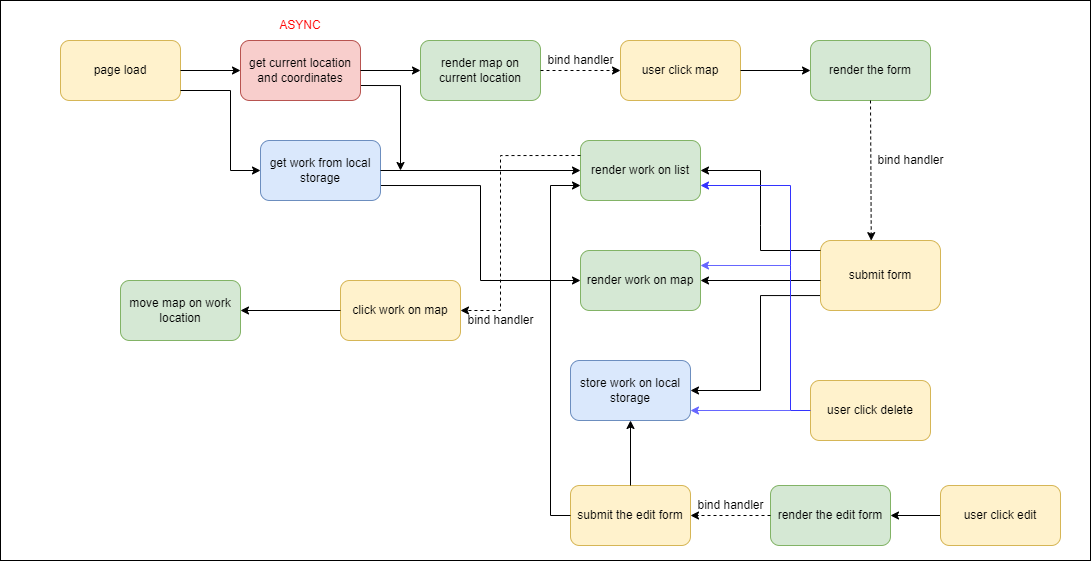

The diagram above was exported from draw.io. Its source (the exported page's mxGraphModel, read from the mxfile embedded in the PNG):
<mxGraphModel dx="2048" dy="644" grid="1" gridSize="10" guides="1" tooltips="1" connect="1" arrows="1" fold="1" page="1" pageScale="1" pageWidth="827" pageHeight="1169" math="0" shadow="0">
  <root>
    <mxCell id="0" />
    <mxCell id="1" parent="0" />
    <mxCell id="6NNSME54ueheSKQtk_lQ-165" value="" style="rounded=0;whiteSpace=wrap;html=1;fontColor=#000000;" vertex="1" parent="1">
      <mxGeometry x="-690" y="40" width="1090" height="560" as="geometry" />
    </mxCell>
    <mxCell id="6NNSME54ueheSKQtk_lQ-1" value="page load" style="rounded=1;whiteSpace=wrap;html=1;fillColor=#fff2cc;strokeColor=#d6b656;" vertex="1" parent="1">
      <mxGeometry x="-630" y="80" width="120" height="60" as="geometry" />
    </mxCell>
    <mxCell id="6NNSME54ueheSKQtk_lQ-2" value="" style="endArrow=classic;html=1;rounded=0;" edge="1" parent="1">
      <mxGeometry width="50" height="50" relative="1" as="geometry">
        <mxPoint x="-510" y="110" as="sourcePoint" />
        <mxPoint x="-450" y="110" as="targetPoint" />
      </mxGeometry>
    </mxCell>
    <mxCell id="6NNSME54ueheSKQtk_lQ-142" style="edgeStyle=orthogonalEdgeStyle;rounded=0;orthogonalLoop=1;jettySize=auto;html=1;exitX=1;exitY=0.75;exitDx=0;exitDy=0;fontColor=#000000;" edge="1" parent="1" source="6NNSME54ueheSKQtk_lQ-3">
      <mxGeometry relative="1" as="geometry">
        <mxPoint x="-290" y="210" as="targetPoint" />
      </mxGeometry>
    </mxCell>
    <mxCell id="6NNSME54ueheSKQtk_lQ-3" value="get current location and coordinates" style="rounded=1;whiteSpace=wrap;html=1;fillColor=#f8cecc;strokeColor=#b85450;" vertex="1" parent="1">
      <mxGeometry x="-450" y="80" width="120" height="60" as="geometry" />
    </mxCell>
    <mxCell id="6NNSME54ueheSKQtk_lQ-4" value="&lt;font color=&quot;#ff0000&quot;&gt;ASYNC&lt;br&gt;&lt;/font&gt;" style="text;html=1;strokeColor=none;fillColor=none;align=center;verticalAlign=middle;whiteSpace=wrap;rounded=0;" vertex="1" parent="1">
      <mxGeometry x="-420" y="50" width="60" height="30" as="geometry" />
    </mxCell>
    <mxCell id="6NNSME54ueheSKQtk_lQ-5" value="" style="endArrow=classic;html=1;rounded=0;fontColor=#FF0000;" edge="1" parent="1">
      <mxGeometry width="50" height="50" relative="1" as="geometry">
        <mxPoint x="-330" y="110" as="sourcePoint" />
        <mxPoint x="-270" y="110" as="targetPoint" />
      </mxGeometry>
    </mxCell>
    <mxCell id="6NNSME54ueheSKQtk_lQ-6" value="render map on current location" style="rounded=1;whiteSpace=wrap;html=1;fillColor=#d5e8d4;strokeColor=#82b366;" vertex="1" parent="1">
      <mxGeometry x="-270" y="80" width="120" height="60" as="geometry" />
    </mxCell>
    <mxCell id="6NNSME54ueheSKQtk_lQ-7" value="" style="endArrow=classic;html=1;rounded=0;fontColor=#FF0000;dashed=1;" edge="1" parent="1">
      <mxGeometry width="50" height="50" relative="1" as="geometry">
        <mxPoint x="-150" y="110" as="sourcePoint" />
        <mxPoint x="-70" y="110" as="targetPoint" />
      </mxGeometry>
    </mxCell>
    <mxCell id="6NNSME54ueheSKQtk_lQ-8" value="&lt;font color=&quot;#000000&quot;&gt;bind handler&lt;/font&gt;" style="text;html=1;align=center;verticalAlign=middle;resizable=0;points=[];autosize=1;strokeColor=none;fillColor=none;fontColor=#FF0000;" vertex="1" parent="1">
      <mxGeometry x="-150" y="90" width="80" height="20" as="geometry" />
    </mxCell>
    <mxCell id="6NNSME54ueheSKQtk_lQ-9" value="user click map" style="rounded=1;whiteSpace=wrap;html=1;fillColor=#fff2cc;strokeColor=#d6b656;" vertex="1" parent="1">
      <mxGeometry x="-70" y="80" width="120" height="60" as="geometry" />
    </mxCell>
    <mxCell id="6NNSME54ueheSKQtk_lQ-128" value="" style="endArrow=classic;html=1;rounded=0;fontColor=#000000;" edge="1" parent="1">
      <mxGeometry width="50" height="50" relative="1" as="geometry">
        <mxPoint x="50" y="110" as="sourcePoint" />
        <mxPoint x="120" y="110" as="targetPoint" />
      </mxGeometry>
    </mxCell>
    <mxCell id="6NNSME54ueheSKQtk_lQ-129" value="render the form" style="rounded=1;whiteSpace=wrap;html=1;fillColor=#d5e8d4;strokeColor=#82b366;" vertex="1" parent="1">
      <mxGeometry x="120" y="80" width="120" height="60" as="geometry" />
    </mxCell>
    <mxCell id="6NNSME54ueheSKQtk_lQ-130" value="" style="endArrow=classic;html=1;rounded=0;fontColor=#000000;dashed=1;entryX=0.423;entryY=0.002;entryDx=0;entryDy=0;entryPerimeter=0;" edge="1" parent="1" target="6NNSME54ueheSKQtk_lQ-131">
      <mxGeometry width="50" height="50" relative="1" as="geometry">
        <mxPoint x="180" y="140" as="sourcePoint" />
        <mxPoint x="180" y="250" as="targetPoint" />
      </mxGeometry>
    </mxCell>
    <mxCell id="6NNSME54ueheSKQtk_lQ-137" style="edgeStyle=orthogonalEdgeStyle;rounded=0;orthogonalLoop=1;jettySize=auto;html=1;exitX=0;exitY=0.75;exitDx=0;exitDy=0;fontColor=#000000;entryX=1;entryY=0.5;entryDx=0;entryDy=0;" edge="1" parent="1" source="6NNSME54ueheSKQtk_lQ-131" target="6NNSME54ueheSKQtk_lQ-138">
      <mxGeometry relative="1" as="geometry">
        <mxPoint x="10" y="360" as="targetPoint" />
        <Array as="points">
          <mxPoint x="70" y="335" />
          <mxPoint x="70" y="430" />
        </Array>
      </mxGeometry>
    </mxCell>
    <mxCell id="6NNSME54ueheSKQtk_lQ-131" value="submit form" style="rounded=1;whiteSpace=wrap;html=1;fillColor=#fff2cc;strokeColor=#d6b656;" vertex="1" parent="1">
      <mxGeometry x="130" y="280" width="120" height="70" as="geometry" />
    </mxCell>
    <mxCell id="6NNSME54ueheSKQtk_lQ-132" value="&lt;font color=&quot;#000000&quot;&gt;bind handler&lt;/font&gt;" style="text;html=1;align=center;verticalAlign=middle;resizable=0;points=[];autosize=1;strokeColor=none;fillColor=none;fontColor=#FF0000;" vertex="1" parent="1">
      <mxGeometry x="180" y="190" width="80" height="20" as="geometry" />
    </mxCell>
    <mxCell id="6NNSME54ueheSKQtk_lQ-133" value="" style="endArrow=classic;html=1;rounded=0;fontColor=#000000;" edge="1" parent="1">
      <mxGeometry width="50" height="50" relative="1" as="geometry">
        <mxPoint x="130" y="290" as="sourcePoint" />
        <mxPoint x="10" y="210" as="targetPoint" />
        <Array as="points">
          <mxPoint x="70" y="290" />
          <mxPoint x="70" y="265" />
          <mxPoint x="70" y="210" />
        </Array>
      </mxGeometry>
    </mxCell>
    <mxCell id="6NNSME54ueheSKQtk_lQ-134" value="render work on list" style="rounded=1;whiteSpace=wrap;html=1;fillColor=#d5e8d4;strokeColor=#82b366;" vertex="1" parent="1">
      <mxGeometry x="-110" y="180" width="120" height="60" as="geometry" />
    </mxCell>
    <mxCell id="6NNSME54ueheSKQtk_lQ-146" style="edgeStyle=orthogonalEdgeStyle;rounded=0;orthogonalLoop=1;jettySize=auto;html=1;fontColor=#000000;dashed=1;entryX=1;entryY=0.5;entryDx=0;entryDy=0;exitX=0;exitY=0.25;exitDx=0;exitDy=0;" edge="1" parent="1" source="6NNSME54ueheSKQtk_lQ-134" target="6NNSME54ueheSKQtk_lQ-147">
      <mxGeometry relative="1" as="geometry">
        <mxPoint x="-230" y="294.82352941176475" as="targetPoint" />
        <mxPoint x="-110" y="190" as="sourcePoint" />
        <Array as="points">
          <mxPoint x="-190" y="195" />
          <mxPoint x="-190" y="350" />
        </Array>
      </mxGeometry>
    </mxCell>
    <mxCell id="6NNSME54ueheSKQtk_lQ-135" value="render work on map" style="rounded=1;whiteSpace=wrap;html=1;fillColor=#d5e8d4;strokeColor=#82b366;" vertex="1" parent="1">
      <mxGeometry x="-110" y="290" width="120" height="60" as="geometry" />
    </mxCell>
    <mxCell id="6NNSME54ueheSKQtk_lQ-136" value="" style="endArrow=classic;html=1;rounded=0;fontColor=#000000;entryX=1;entryY=0.5;entryDx=0;entryDy=0;" edge="1" parent="1" target="6NNSME54ueheSKQtk_lQ-135">
      <mxGeometry width="50" height="50" relative="1" as="geometry">
        <mxPoint x="130" y="320" as="sourcePoint" />
        <mxPoint x="40" y="260" as="targetPoint" />
      </mxGeometry>
    </mxCell>
    <mxCell id="6NNSME54ueheSKQtk_lQ-138" value="store work on local storage" style="rounded=1;whiteSpace=wrap;html=1;fillColor=#dae8fc;strokeColor=#6c8ebf;" vertex="1" parent="1">
      <mxGeometry x="-120" y="400" width="120" height="60" as="geometry" />
    </mxCell>
    <mxCell id="6NNSME54ueheSKQtk_lQ-140" value="" style="endArrow=classic;html=1;rounded=0;fontColor=#000000;" edge="1" parent="1">
      <mxGeometry width="50" height="50" relative="1" as="geometry">
        <mxPoint x="-510" y="130" as="sourcePoint" />
        <mxPoint x="-430" y="210" as="targetPoint" />
        <Array as="points">
          <mxPoint x="-460" y="130" />
          <mxPoint x="-460" y="210" />
        </Array>
      </mxGeometry>
    </mxCell>
    <mxCell id="6NNSME54ueheSKQtk_lQ-145" style="edgeStyle=orthogonalEdgeStyle;rounded=0;orthogonalLoop=1;jettySize=auto;html=1;exitX=1;exitY=0.75;exitDx=0;exitDy=0;fontColor=#000000;entryX=0;entryY=0.5;entryDx=0;entryDy=0;" edge="1" parent="1" source="6NNSME54ueheSKQtk_lQ-141" target="6NNSME54ueheSKQtk_lQ-135">
      <mxGeometry relative="1" as="geometry">
        <mxPoint x="-150" y="290" as="targetPoint" />
      </mxGeometry>
    </mxCell>
    <mxCell id="6NNSME54ueheSKQtk_lQ-141" value="get work from local storage" style="rounded=1;whiteSpace=wrap;html=1;fillColor=#dae8fc;strokeColor=#6c8ebf;" vertex="1" parent="1">
      <mxGeometry x="-430" y="180" width="120" height="60" as="geometry" />
    </mxCell>
    <mxCell id="6NNSME54ueheSKQtk_lQ-144" value="" style="endArrow=classic;html=1;rounded=0;fontColor=#000000;entryX=0;entryY=0.5;entryDx=0;entryDy=0;" edge="1" parent="1" target="6NNSME54ueheSKQtk_lQ-134">
      <mxGeometry width="50" height="50" relative="1" as="geometry">
        <mxPoint x="-310" y="210" as="sourcePoint" />
        <mxPoint x="-260" y="160" as="targetPoint" />
      </mxGeometry>
    </mxCell>
    <mxCell id="6NNSME54ueheSKQtk_lQ-147" value="click work on map" style="rounded=1;whiteSpace=wrap;html=1;fillColor=#fff2cc;strokeColor=#d6b656;" vertex="1" parent="1">
      <mxGeometry x="-350" y="320" width="120" height="60" as="geometry" />
    </mxCell>
    <mxCell id="6NNSME54ueheSKQtk_lQ-148" value="&lt;font color=&quot;#000000&quot;&gt;bind handler&lt;/font&gt;" style="text;html=1;align=center;verticalAlign=middle;resizable=0;points=[];autosize=1;strokeColor=none;fillColor=none;fontColor=#FF0000;" vertex="1" parent="1">
      <mxGeometry x="-230" y="350" width="80" height="20" as="geometry" />
    </mxCell>
    <mxCell id="6NNSME54ueheSKQtk_lQ-150" value="" style="endArrow=classic;html=1;rounded=0;fontColor=#000000;exitX=0;exitY=0.5;exitDx=0;exitDy=0;entryX=1;entryY=0.5;entryDx=0;entryDy=0;" edge="1" parent="1" source="6NNSME54ueheSKQtk_lQ-147" target="6NNSME54ueheSKQtk_lQ-151">
      <mxGeometry width="50" height="50" relative="1" as="geometry">
        <mxPoint x="-550" y="300" as="sourcePoint" />
        <mxPoint x="-450" y="290" as="targetPoint" />
      </mxGeometry>
    </mxCell>
    <mxCell id="6NNSME54ueheSKQtk_lQ-151" value="move map on work location" style="rounded=1;whiteSpace=wrap;html=1;fillColor=#d5e8d4;strokeColor=#82b366;" vertex="1" parent="1">
      <mxGeometry x="-570" y="320" width="120" height="60" as="geometry" />
    </mxCell>
    <mxCell id="6NNSME54ueheSKQtk_lQ-153" style="edgeStyle=orthogonalEdgeStyle;rounded=0;orthogonalLoop=1;jettySize=auto;html=1;exitX=0;exitY=0.5;exitDx=0;exitDy=0;fontColor=#000000;entryX=1;entryY=0.5;entryDx=0;entryDy=0;" edge="1" parent="1" source="6NNSME54ueheSKQtk_lQ-152" target="6NNSME54ueheSKQtk_lQ-154">
      <mxGeometry relative="1" as="geometry">
        <mxPoint x="150" y="555.1176470588236" as="targetPoint" />
      </mxGeometry>
    </mxCell>
    <mxCell id="6NNSME54ueheSKQtk_lQ-152" value="user click edit" style="rounded=1;whiteSpace=wrap;html=1;fillColor=#fff2cc;strokeColor=#d6b656;" vertex="1" parent="1">
      <mxGeometry x="250" y="525" width="120" height="60" as="geometry" />
    </mxCell>
    <mxCell id="6NNSME54ueheSKQtk_lQ-154" value="render the edit form" style="rounded=1;whiteSpace=wrap;html=1;fillColor=#d5e8d4;strokeColor=#82b366;" vertex="1" parent="1">
      <mxGeometry x="80" y="525" width="120" height="60" as="geometry" />
    </mxCell>
    <mxCell id="6NNSME54ueheSKQtk_lQ-155" value="" style="endArrow=classic;html=1;rounded=0;fontColor=#000000;exitX=0;exitY=0.5;exitDx=0;exitDy=0;dashed=1;" edge="1" parent="1" source="6NNSME54ueheSKQtk_lQ-154">
      <mxGeometry width="50" height="50" relative="1" as="geometry">
        <mxPoint x="-10" y="575" as="sourcePoint" />
        <mxPoint y="555" as="targetPoint" />
      </mxGeometry>
    </mxCell>
    <mxCell id="6NNSME54ueheSKQtk_lQ-156" value="&lt;font color=&quot;#000000&quot;&gt;bind handler&lt;/font&gt;" style="text;html=1;align=center;verticalAlign=middle;resizable=0;points=[];autosize=1;strokeColor=none;fillColor=none;fontColor=#FF0000;" vertex="1" parent="1">
      <mxGeometry y="535" width="80" height="20" as="geometry" />
    </mxCell>
    <mxCell id="6NNSME54ueheSKQtk_lQ-157" value="submit the edit form" style="rounded=1;whiteSpace=wrap;html=1;fillColor=#fff2cc;strokeColor=#d6b656;" vertex="1" parent="1">
      <mxGeometry x="-120" y="525" width="120" height="60" as="geometry" />
    </mxCell>
    <mxCell id="6NNSME54ueheSKQtk_lQ-158" value="user click delete" style="rounded=1;whiteSpace=wrap;html=1;fillColor=#fff2cc;strokeColor=#d6b656;" vertex="1" parent="1">
      <mxGeometry x="120" y="420" width="120" height="60" as="geometry" />
    </mxCell>
    <mxCell id="6NNSME54ueheSKQtk_lQ-159" value="" style="endArrow=classic;html=1;rounded=0;fontColor=#000000;exitX=0;exitY=0.5;exitDx=0;exitDy=0;entryX=1;entryY=0.75;entryDx=0;entryDy=0;strokeColor=#3333FF;" edge="1" parent="1" source="6NNSME54ueheSKQtk_lQ-158" target="6NNSME54ueheSKQtk_lQ-134">
      <mxGeometry width="50" height="50" relative="1" as="geometry">
        <mxPoint x="80" y="455" as="sourcePoint" />
        <mxPoint x="100" y="220" as="targetPoint" />
        <Array as="points">
          <mxPoint x="100" y="450" />
          <mxPoint x="100" y="310" />
          <mxPoint x="100" y="225" />
        </Array>
      </mxGeometry>
    </mxCell>
    <mxCell id="6NNSME54ueheSKQtk_lQ-160" value="" style="endArrow=classic;html=1;rounded=0;fontColor=#000000;entryX=1;entryY=0.25;entryDx=0;entryDy=0;strokeColor=#6666FF;" edge="1" parent="1" target="6NNSME54ueheSKQtk_lQ-135">
      <mxGeometry width="50" height="50" relative="1" as="geometry">
        <mxPoint x="100" y="305" as="sourcePoint" />
        <mxPoint x="-50" y="230" as="targetPoint" />
      </mxGeometry>
    </mxCell>
    <mxCell id="6NNSME54ueheSKQtk_lQ-161" value="" style="endArrow=classic;html=1;rounded=0;fontColor=#000000;strokeColor=#6666FF;fillColor=#dae8fc;" edge="1" parent="1">
      <mxGeometry width="50" height="50" relative="1" as="geometry">
        <mxPoint x="100" y="450" as="sourcePoint" />
        <mxPoint y="450" as="targetPoint" />
      </mxGeometry>
    </mxCell>
    <mxCell id="6NNSME54ueheSKQtk_lQ-162" value="" style="endArrow=classic;html=1;rounded=0;fontColor=#000000;strokeColor=#000000;exitX=0.5;exitY=0;exitDx=0;exitDy=0;" edge="1" parent="1" source="6NNSME54ueheSKQtk_lQ-157">
      <mxGeometry width="50" height="50" relative="1" as="geometry">
        <mxPoint x="-60" y="520" as="sourcePoint" />
        <mxPoint x="-60" y="460" as="targetPoint" />
      </mxGeometry>
    </mxCell>
    <mxCell id="6NNSME54ueheSKQtk_lQ-163" value="" style="endArrow=classic;html=1;rounded=0;fontColor=#000000;strokeColor=#000000;exitX=0;exitY=0.5;exitDx=0;exitDy=0;entryX=0;entryY=0.75;entryDx=0;entryDy=0;" edge="1" parent="1" source="6NNSME54ueheSKQtk_lQ-157" target="6NNSME54ueheSKQtk_lQ-134">
      <mxGeometry width="50" height="50" relative="1" as="geometry">
        <mxPoint x="-140" y="555" as="sourcePoint" />
        <mxPoint x="-140" y="330" as="targetPoint" />
        <Array as="points">
          <mxPoint x="-140" y="555" />
          <mxPoint x="-140" y="225" />
        </Array>
      </mxGeometry>
    </mxCell>
  </root>
</mxGraphModel>